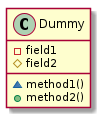

The diagram above was rendered by PlantUML. Its source (embedded in the PNG):
@startuml

class Dummy {
 -field1
 #field2
 ~method1()
 +method2()
}
@enduml